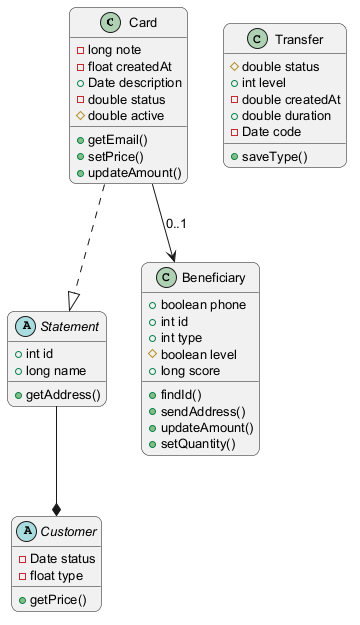

The diagram above was rendered by PlantUML. Its source (embedded in the PNG):
@startuml
skinparam backgroundColor #FFFFFF
skinparam roundCorner 15
skinparam defaultFontSize 13
class Card {
  -long note
  -float createdAt
  +Date description
  -double status
  #double active
  +getEmail()
  +setPrice()
  +updateAmount()
}
abstract class Customer {
  -Date status
  -float type
  +getPrice()
}
abstract class Statement {
  +int id
  +long name
  +getAddress()
}
class Beneficiary {
  +boolean phone
  +int id
  +int type
  #boolean level
  +long score
  +findId()
  +sendAddress()
  +updateAmount()
  +setQuantity()
}
class Transfer {
  #double status
  +int level
  -double createdAt
  +double duration
  -Date code
  +saveType()
}
Card ..|> Statement
Card --> Beneficiary : "0..1"
Statement --* Customer
@enduml